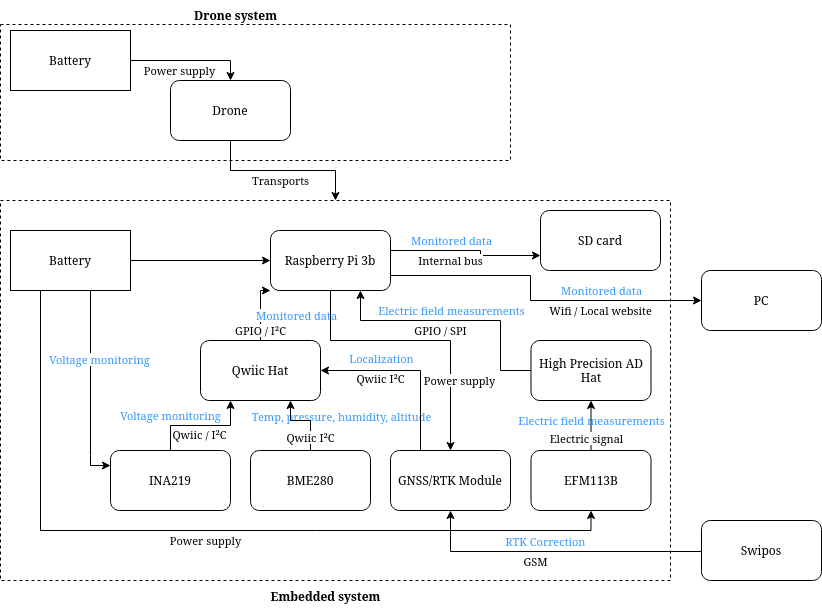

The diagram above was exported from draw.io. Its source (the exported page's mxGraphModel, read from the mxfile embedded in the PNG):
<mxGraphModel dx="1165" dy="597" grid="1" gridSize="10" guides="1" tooltips="1" connect="1" arrows="1" fold="1" page="1" pageScale="1" pageWidth="850" pageHeight="1100" math="0" shadow="0">
  <root>
    <mxCell id="0" />
    <mxCell id="1" parent="0" />
    <mxCell id="1tYavomdFCM77gMyva7n-68" value="" style="rounded=0;whiteSpace=wrap;html=1;fontColor=#3399FF;dashed=1;" parent="1" vertex="1">
      <mxGeometry x="20" y="24" width="510" height="136" as="geometry" />
    </mxCell>
    <mxCell id="1tYavomdFCM77gMyva7n-61" value="" style="rounded=0;whiteSpace=wrap;html=1;fontColor=#3399FF;dashed=1;" parent="1" vertex="1">
      <mxGeometry x="20" y="200" width="670" height="380" as="geometry" />
    </mxCell>
    <mxCell id="1tYavomdFCM77gMyva7n-1" value="&lt;div&gt;Drone&lt;/div&gt;" style="rounded=1;whiteSpace=wrap;html=1;" parent="1" vertex="1">
      <mxGeometry x="190" y="80" width="120" height="60" as="geometry" />
    </mxCell>
    <mxCell id="1tYavomdFCM77gMyva7n-20" value="GPIO / I²C" style="edgeStyle=orthogonalEdgeStyle;rounded=0;orthogonalLoop=1;jettySize=auto;html=1;exitX=0;exitY=1;exitDx=0;exitDy=0;startArrow=classic;startFill=1;endArrow=none;endFill=0;entryX=0.5;entryY=0;entryDx=0;entryDy=0;" parent="1" source="1tYavomdFCM77gMyva7n-2" edge="1" target="1tYavomdFCM77gMyva7n-22">
      <mxGeometry x="0.6667" relative="1" as="geometry">
        <mxPoint x="320" y="340" as="targetPoint" />
        <Array as="points">
          <mxPoint x="280" y="290" />
        </Array>
        <mxPoint as="offset" />
      </mxGeometry>
    </mxCell>
    <mxCell id="1tYavomdFCM77gMyva7n-24" value="&lt;div&gt;GPIO / SPI&lt;/div&gt;" style="edgeStyle=orthogonalEdgeStyle;rounded=0;orthogonalLoop=1;jettySize=auto;html=1;exitX=0.75;exitY=1;exitDx=0;exitDy=0;startArrow=classic;startFill=1;endArrow=none;endFill=0;" parent="1" source="1tYavomdFCM77gMyva7n-2" target="1tYavomdFCM77gMyva7n-23" edge="1">
      <mxGeometry x="-0.1218" y="-10" relative="1" as="geometry">
        <Array as="points">
          <mxPoint x="380" y="320" />
          <mxPoint x="520" y="320" />
          <mxPoint x="520" y="370" />
        </Array>
        <mxPoint as="offset" />
      </mxGeometry>
    </mxCell>
    <mxCell id="1tYavomdFCM77gMyva7n-41" value="&lt;div&gt;Internal bus&lt;/div&gt;" style="edgeStyle=orthogonalEdgeStyle;rounded=0;orthogonalLoop=1;jettySize=auto;html=1;exitX=1;exitY=0.25;exitDx=0;exitDy=0;startArrow=none;startFill=0;endArrow=classic;endFill=1;entryX=0;entryY=0.75;entryDx=0;entryDy=0;" parent="1" target="1tYavomdFCM77gMyva7n-44" edge="1" source="1tYavomdFCM77gMyva7n-2">
      <mxGeometry x="-0.1875" y="-10" relative="1" as="geometry">
        <mxPoint x="670" y="230" as="targetPoint" />
        <mxPoint x="410" y="245" as="sourcePoint" />
        <Array as="points">
          <mxPoint x="410" y="250" />
          <mxPoint x="500" y="250" />
          <mxPoint x="500" y="255" />
        </Array>
        <mxPoint as="offset" />
      </mxGeometry>
    </mxCell>
    <mxCell id="1tYavomdFCM77gMyva7n-49" value="&lt;div&gt;Monitored data&lt;/div&gt;" style="edgeLabel;html=1;align=center;verticalAlign=middle;resizable=0;points=[];fontColor=#3399FF;" parent="1tYavomdFCM77gMyva7n-41" vertex="1" connectable="0">
      <mxGeometry x="0.3529" y="-2" relative="1" as="geometry">
        <mxPoint x="-38" y="-17" as="offset" />
      </mxGeometry>
    </mxCell>
    <mxCell id="1tYavomdFCM77gMyva7n-50" value="&lt;div&gt;Monitored data&lt;/div&gt;" style="edgeLabel;html=1;align=center;verticalAlign=middle;resizable=0;points=[];fontColor=#3399FF;" parent="1tYavomdFCM77gMyva7n-41" vertex="1" connectable="0">
      <mxGeometry x="0.3529" y="-2" relative="1" as="geometry">
        <mxPoint x="112" y="33" as="offset" />
      </mxGeometry>
    </mxCell>
    <mxCell id="1tYavomdFCM77gMyva7n-52" value="&lt;div&gt;Electric field measurements&lt;/div&gt;" style="edgeLabel;html=1;align=center;verticalAlign=middle;resizable=0;points=[];fontColor=#3399FF;" parent="1tYavomdFCM77gMyva7n-41" vertex="1" connectable="0">
      <mxGeometry x="0.3529" y="-2" relative="1" as="geometry">
        <mxPoint x="-38" y="53" as="offset" />
      </mxGeometry>
    </mxCell>
    <mxCell id="1tYavomdFCM77gMyva7n-54" value="&lt;div&gt;Monitored data&lt;/div&gt;" style="edgeLabel;html=1;align=center;verticalAlign=middle;resizable=0;points=[];fontColor=#3399FF;" parent="1tYavomdFCM77gMyva7n-41" vertex="1" connectable="0">
      <mxGeometry x="0.3529" y="-2" relative="1" as="geometry">
        <mxPoint x="-193" y="58" as="offset" />
      </mxGeometry>
    </mxCell>
    <mxCell id="1tYavomdFCM77gMyva7n-55" value="Temp, pressure, humidity, altitude" style="edgeLabel;html=1;align=center;verticalAlign=middle;resizable=0;points=[];fontColor=#3399FF;" parent="1tYavomdFCM77gMyva7n-41" vertex="1" connectable="0">
      <mxGeometry x="0.3529" y="-2" relative="1" as="geometry">
        <mxPoint x="-148" y="159" as="offset" />
      </mxGeometry>
    </mxCell>
    <mxCell id="1tYavomdFCM77gMyva7n-51" value="&lt;div&gt;Electric field measurements&lt;/div&gt;" style="edgeLabel;html=1;align=center;verticalAlign=middle;resizable=0;points=[];fontColor=#3399FF;" parent="1tYavomdFCM77gMyva7n-41" vertex="1" connectable="0">
      <mxGeometry x="0.3529" y="-2" relative="1" as="geometry">
        <mxPoint x="102" y="163" as="offset" />
      </mxGeometry>
    </mxCell>
    <mxCell id="1tYavomdFCM77gMyva7n-43" style="edgeStyle=orthogonalEdgeStyle;rounded=0;orthogonalLoop=1;jettySize=auto;html=1;exitX=1;exitY=0.75;exitDx=0;exitDy=0;startArrow=none;startFill=0;endArrow=classic;endFill=1;entryX=0;entryY=0.5;entryDx=0;entryDy=0;" parent="1" source="1tYavomdFCM77gMyva7n-2" target="1tYavomdFCM77gMyva7n-45" edge="1">
      <mxGeometry relative="1" as="geometry">
        <mxPoint x="680" y="300" as="targetPoint" />
        <Array as="points">
          <mxPoint x="550" y="275" />
          <mxPoint x="550" y="300" />
        </Array>
      </mxGeometry>
    </mxCell>
    <mxCell id="1tYavomdFCM77gMyva7n-46" value="Wifi / Local website" style="edgeLabel;html=1;align=center;verticalAlign=middle;resizable=0;points=[];" parent="1tYavomdFCM77gMyva7n-43" vertex="1" connectable="0">
      <mxGeometry x="0.2" relative="1" as="geometry">
        <mxPoint x="33" y="10" as="offset" />
      </mxGeometry>
    </mxCell>
    <mxCell id="OASWtWGlE9SJ4583rU_7-2" style="edgeStyle=orthogonalEdgeStyle;rounded=0;orthogonalLoop=1;jettySize=auto;html=1;exitX=0.5;exitY=1;exitDx=0;exitDy=0;" edge="1" parent="1" source="1tYavomdFCM77gMyva7n-2" target="1tYavomdFCM77gMyva7n-7">
      <mxGeometry relative="1" as="geometry">
        <mxPoint x="480" y="180" as="targetPoint" />
        <mxPoint x="410" y="230" as="sourcePoint" />
        <Array as="points">
          <mxPoint x="350" y="340" />
          <mxPoint x="470" y="340" />
        </Array>
      </mxGeometry>
    </mxCell>
    <mxCell id="1tYavomdFCM77gMyva7n-2" value="Raspberry Pi 3b" style="rounded=1;whiteSpace=wrap;html=1;" parent="1" vertex="1">
      <mxGeometry x="290" y="230" width="120" height="60" as="geometry" />
    </mxCell>
    <mxCell id="1tYavomdFCM77gMyva7n-5" style="edgeStyle=orthogonalEdgeStyle;rounded=0;orthogonalLoop=1;jettySize=auto;html=1;exitX=1;exitY=0.5;exitDx=0;exitDy=0;entryX=0.5;entryY=0;entryDx=0;entryDy=0;" parent="1" source="1tYavomdFCM77gMyva7n-3" target="1tYavomdFCM77gMyva7n-1" edge="1">
      <mxGeometry relative="1" as="geometry">
        <Array as="points">
          <mxPoint x="250" y="60" />
        </Array>
      </mxGeometry>
    </mxCell>
    <mxCell id="OASWtWGlE9SJ4583rU_7-6" value="Power supply" style="edgeLabel;html=1;align=center;verticalAlign=middle;resizable=0;points=[];" vertex="1" connectable="0" parent="1tYavomdFCM77gMyva7n-5">
      <mxGeometry x="0.0885" relative="1" as="geometry">
        <mxPoint x="-16" y="10" as="offset" />
      </mxGeometry>
    </mxCell>
    <mxCell id="OASWtWGlE9SJ4583rU_7-7" value="Power supply" style="edgeLabel;html=1;align=center;verticalAlign=middle;resizable=0;points=[];" vertex="1" connectable="0" parent="1tYavomdFCM77gMyva7n-5">
      <mxGeometry x="0.0885" relative="1" as="geometry">
        <mxPoint x="264" y="320" as="offset" />
      </mxGeometry>
    </mxCell>
    <mxCell id="1tYavomdFCM77gMyva7n-3" value="Battery" style="rounded=0;whiteSpace=wrap;html=1;" parent="1" vertex="1">
      <mxGeometry x="30" y="30" width="120" height="60" as="geometry" />
    </mxCell>
    <mxCell id="1tYavomdFCM77gMyva7n-12" style="edgeStyle=orthogonalEdgeStyle;rounded=0;orthogonalLoop=1;jettySize=auto;html=1;exitX=0.25;exitY=1;exitDx=0;exitDy=0;entryX=1;entryY=0.5;entryDx=0;entryDy=0;" parent="1" source="1tYavomdFCM77gMyva7n-7" target="1tYavomdFCM77gMyva7n-22" edge="1">
      <mxGeometry relative="1" as="geometry">
        <mxPoint x="350" y="370" as="targetPoint" />
        <Array as="points">
          <mxPoint x="440" y="370" />
        </Array>
        <mxPoint x="450" y="150" as="sourcePoint" />
      </mxGeometry>
    </mxCell>
    <mxCell id="1tYavomdFCM77gMyva7n-7" value="&lt;div&gt;GNSS/RTK Module&lt;/div&gt;" style="rounded=1;whiteSpace=wrap;html=1;" parent="1" vertex="1">
      <mxGeometry x="410" y="450" width="120" height="60" as="geometry" />
    </mxCell>
    <mxCell id="1tYavomdFCM77gMyva7n-15" style="edgeStyle=orthogonalEdgeStyle;rounded=0;orthogonalLoop=1;jettySize=auto;html=1;exitX=1;exitY=0.5;exitDx=0;exitDy=0;entryX=0;entryY=0.5;entryDx=0;entryDy=0;" parent="1" source="1tYavomdFCM77gMyva7n-14" target="1tYavomdFCM77gMyva7n-2" edge="1">
      <mxGeometry relative="1" as="geometry" />
    </mxCell>
    <mxCell id="1tYavomdFCM77gMyva7n-40" value="&lt;div&gt;Power supply&lt;/div&gt;" style="edgeStyle=orthogonalEdgeStyle;rounded=0;orthogonalLoop=1;jettySize=auto;html=1;exitX=0.25;exitY=1;exitDx=0;exitDy=0;entryX=0.5;entryY=1;entryDx=0;entryDy=0;startArrow=none;startFill=0;endArrow=classic;endFill=1;" parent="1" source="1tYavomdFCM77gMyva7n-14" target="1tYavomdFCM77gMyva7n-32" edge="1">
      <mxGeometry y="-10" relative="1" as="geometry">
        <mxPoint as="offset" />
      </mxGeometry>
    </mxCell>
    <mxCell id="1tYavomdFCM77gMyva7n-14" value="Battery" style="rounded=0;whiteSpace=wrap;html=1;" parent="1" vertex="1">
      <mxGeometry x="30" y="230" width="120" height="60" as="geometry" />
    </mxCell>
    <mxCell id="1tYavomdFCM77gMyva7n-18" style="edgeStyle=orthogonalEdgeStyle;rounded=0;orthogonalLoop=1;jettySize=auto;html=1;exitX=0;exitY=0.5;exitDx=0;exitDy=0;entryX=0.5;entryY=1;entryDx=0;entryDy=0;" parent="1" source="1tYavomdFCM77gMyva7n-17" target="1tYavomdFCM77gMyva7n-7" edge="1">
      <mxGeometry relative="1" as="geometry">
        <Array as="points">
          <mxPoint x="470" y="551" />
        </Array>
      </mxGeometry>
    </mxCell>
    <mxCell id="1tYavomdFCM77gMyva7n-19" value="&lt;div&gt;RTK Correction&lt;/div&gt;" style="edgeLabel;html=1;align=center;verticalAlign=middle;resizable=0;points=[];fontColor=#3399FF;" parent="1tYavomdFCM77gMyva7n-18" vertex="1" connectable="0">
      <mxGeometry x="0.1429" y="-4" relative="1" as="geometry">
        <mxPoint x="10" y="-6" as="offset" />
      </mxGeometry>
    </mxCell>
    <mxCell id="1tYavomdFCM77gMyva7n-47" value="&lt;div&gt;GSM&lt;/div&gt;" style="edgeLabel;html=1;align=center;verticalAlign=middle;resizable=0;points=[];fontColor=#000000;" parent="1tYavomdFCM77gMyva7n-18" vertex="1" connectable="0">
      <mxGeometry x="0.1429" y="2" relative="1" as="geometry">
        <mxPoint y="8" as="offset" />
      </mxGeometry>
    </mxCell>
    <mxCell id="1tYavomdFCM77gMyva7n-17" value="Swipos" style="rounded=1;whiteSpace=wrap;html=1;" parent="1" vertex="1">
      <mxGeometry x="721" y="520" width="120" height="60" as="geometry" />
    </mxCell>
    <mxCell id="1tYavomdFCM77gMyva7n-35" style="edgeStyle=orthogonalEdgeStyle;rounded=0;orthogonalLoop=1;jettySize=auto;html=1;exitX=0;exitY=0.25;exitDx=0;exitDy=0;startArrow=classic;startFill=1;endArrow=none;endFill=0;" parent="1" source="1tYavomdFCM77gMyva7n-21" edge="1">
      <mxGeometry relative="1" as="geometry">
        <mxPoint x="110" y="290" as="targetPoint" />
        <Array as="points">
          <mxPoint x="110" y="455" />
          <mxPoint x="110" y="291" />
        </Array>
      </mxGeometry>
    </mxCell>
    <mxCell id="1tYavomdFCM77gMyva7n-36" value="Voltage monitoring" style="edgeLabel;html=1;align=center;verticalAlign=middle;resizable=0;points=[];fontColor=#3399FF;" parent="1tYavomdFCM77gMyva7n-35" vertex="1" connectable="0">
      <mxGeometry x="-0.1041" y="2" relative="1" as="geometry">
        <mxPoint x="11" y="-39" as="offset" />
      </mxGeometry>
    </mxCell>
    <mxCell id="1tYavomdFCM77gMyva7n-56" value="Voltage monitoring" style="edgeLabel;html=1;align=center;verticalAlign=middle;resizable=0;points=[];fontColor=#3399FF;" parent="1tYavomdFCM77gMyva7n-35" vertex="1" connectable="0">
      <mxGeometry x="-0.1041" y="2" relative="1" as="geometry">
        <mxPoint x="82" y="17" as="offset" />
      </mxGeometry>
    </mxCell>
    <mxCell id="1tYavomdFCM77gMyva7n-21" value="INA219" style="rounded=1;whiteSpace=wrap;html=1;" parent="1" vertex="1">
      <mxGeometry x="130" y="450" width="120" height="60" as="geometry" />
    </mxCell>
    <mxCell id="1tYavomdFCM77gMyva7n-27" style="edgeStyle=orthogonalEdgeStyle;rounded=0;orthogonalLoop=1;jettySize=auto;html=1;exitX=0.25;exitY=1;exitDx=0;exitDy=0;entryX=0.5;entryY=0;entryDx=0;entryDy=0;startArrow=classic;startFill=1;endArrow=none;endFill=0;" parent="1" source="1tYavomdFCM77gMyva7n-22" target="1tYavomdFCM77gMyva7n-21" edge="1">
      <mxGeometry relative="1" as="geometry" />
    </mxCell>
    <mxCell id="1tYavomdFCM77gMyva7n-28" value="&lt;div&gt;Qwiic / I²C&lt;/div&gt;" style="edgeLabel;html=1;align=center;verticalAlign=middle;resizable=0;points=[];" parent="1tYavomdFCM77gMyva7n-27" vertex="1" connectable="0">
      <mxGeometry x="0.2444" y="4" relative="1" as="geometry">
        <mxPoint x="12" y="5" as="offset" />
      </mxGeometry>
    </mxCell>
    <mxCell id="1tYavomdFCM77gMyva7n-30" style="edgeStyle=orthogonalEdgeStyle;rounded=0;orthogonalLoop=1;jettySize=auto;html=1;exitX=0.75;exitY=1;exitDx=0;exitDy=0;entryX=0.5;entryY=0;entryDx=0;entryDy=0;verticalAlign=middle;startArrow=classic;startFill=1;endArrow=none;endFill=0;" parent="1" source="1tYavomdFCM77gMyva7n-22" target="1tYavomdFCM77gMyva7n-29" edge="1">
      <mxGeometry relative="1" as="geometry">
        <Array as="points">
          <mxPoint x="310" y="420" />
          <mxPoint x="330" y="420" />
        </Array>
      </mxGeometry>
    </mxCell>
    <mxCell id="1tYavomdFCM77gMyva7n-31" value="Qwiic I²C" style="edgeLabel;html=1;align=center;verticalAlign=middle;resizable=0;points=[];" parent="1tYavomdFCM77gMyva7n-30" vertex="1" connectable="0">
      <mxGeometry x="0.3333" y="-1" relative="1" as="geometry">
        <mxPoint x="1" y="10" as="offset" />
      </mxGeometry>
    </mxCell>
    <mxCell id="1tYavomdFCM77gMyva7n-22" value="Qwiic Hat" style="rounded=1;whiteSpace=wrap;html=1;" parent="1" vertex="1">
      <mxGeometry x="220" y="340" width="120" height="60" as="geometry" />
    </mxCell>
    <mxCell id="1tYavomdFCM77gMyva7n-33" value="&lt;div&gt;Electric signal&lt;/div&gt;" style="edgeStyle=orthogonalEdgeStyle;rounded=0;orthogonalLoop=1;jettySize=auto;html=1;exitX=0.5;exitY=1;exitDx=0;exitDy=0;entryX=0.5;entryY=0;entryDx=0;entryDy=0;startArrow=classic;startFill=1;endArrow=none;endFill=0;" parent="1" edge="1" target="1tYavomdFCM77gMyva7n-32" source="1tYavomdFCM77gMyva7n-23">
      <mxGeometry x="0.5" y="-6" relative="1" as="geometry">
        <mxPoint x="615.5" y="400" as="sourcePoint" />
        <mxPoint x="615.5" y="440" as="targetPoint" />
        <mxPoint x="1" as="offset" />
      </mxGeometry>
    </mxCell>
    <mxCell id="1tYavomdFCM77gMyva7n-23" value="&lt;div&gt;High Precision AD Hat&lt;/div&gt;" style="rounded=1;whiteSpace=wrap;html=1;" parent="1" vertex="1">
      <mxGeometry x="550.5" y="340" width="120" height="60" as="geometry" />
    </mxCell>
    <mxCell id="1tYavomdFCM77gMyva7n-29" value="&lt;div&gt;BME280&lt;/div&gt;" style="rounded=1;whiteSpace=wrap;html=1;" parent="1" vertex="1">
      <mxGeometry x="270" y="450" width="120" height="60" as="geometry" />
    </mxCell>
    <mxCell id="1tYavomdFCM77gMyva7n-32" value="EFM113B" style="rounded=1;whiteSpace=wrap;html=1;" parent="1" vertex="1">
      <mxGeometry x="550.5" y="450" width="120" height="60" as="geometry" />
    </mxCell>
    <mxCell id="1tYavomdFCM77gMyva7n-44" value="&lt;div&gt;SD card &lt;br&gt;&lt;/div&gt;" style="rounded=1;whiteSpace=wrap;html=1;" parent="1" vertex="1">
      <mxGeometry x="560" y="210" width="120" height="60" as="geometry" />
    </mxCell>
    <mxCell id="1tYavomdFCM77gMyva7n-45" value="PC" style="rounded=1;whiteSpace=wrap;html=1;" parent="1" vertex="1">
      <mxGeometry x="721" y="270" width="120" height="60" as="geometry" />
    </mxCell>
    <mxCell id="1tYavomdFCM77gMyva7n-48" value="&lt;div&gt;Localization&lt;/div&gt;" style="edgeLabel;html=1;align=center;verticalAlign=middle;resizable=0;points=[];fontColor=#3399FF;" parent="1" vertex="1" connectable="0">
      <mxGeometry x="400" y="330" as="geometry">
        <mxPoint x="1" y="28" as="offset" />
      </mxGeometry>
    </mxCell>
    <mxCell id="1tYavomdFCM77gMyva7n-67" value="Embedded system" style="text;html=1;align=center;verticalAlign=middle;resizable=0;points=[];autosize=1;strokeColor=none;fillColor=none;fontColor=#000000;fontStyle=1" parent="1" vertex="1">
      <mxGeometry x="280" y="581" width="130" height="30" as="geometry" />
    </mxCell>
    <mxCell id="1tYavomdFCM77gMyva7n-69" value="&lt;div&gt;Drone system&lt;/div&gt;" style="text;html=1;align=center;verticalAlign=middle;resizable=0;points=[];autosize=1;strokeColor=none;fillColor=none;fontColor=#000000;fontStyle=1" parent="1" vertex="1">
      <mxGeometry x="200" width="110" height="30" as="geometry" />
    </mxCell>
    <mxCell id="1tYavomdFCM77gMyva7n-70" value="&lt;div&gt;Transports&lt;br&gt;&lt;/div&gt;" style="edgeStyle=orthogonalEdgeStyle;rounded=0;orthogonalLoop=1;jettySize=auto;html=1;exitX=0.5;exitY=1;exitDx=0;exitDy=0;fontColor=#000000;startArrow=none;startFill=0;endArrow=classic;endFill=1;" parent="1" source="1tYavomdFCM77gMyva7n-1" target="1tYavomdFCM77gMyva7n-61" edge="1">
      <mxGeometry x="-0.0301" y="-9" relative="1" as="geometry">
        <mxPoint x="248" y="180" as="targetPoint" />
        <mxPoint y="1" as="offset" />
      </mxGeometry>
    </mxCell>
    <mxCell id="OASWtWGlE9SJ4583rU_7-4" value="Qwiic I²C" style="edgeLabel;html=1;align=center;verticalAlign=middle;resizable=0;points=[];" vertex="1" connectable="0" parent="1">
      <mxGeometry x="340" y="430" as="geometry">
        <mxPoint x="60" y="-52" as="offset" />
      </mxGeometry>
    </mxCell>
  </root>
</mxGraphModel>